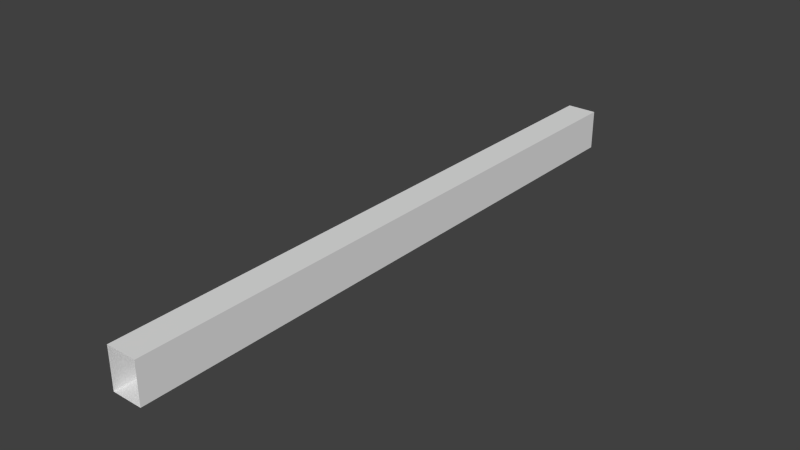 # Source: corridor.blend  (saved by Blender 2.64.0; exported with 4.5.12 LTS)
import bpy
from mathutils import Matrix  # noqa: F401  (used for matrix-valued properties, if any)

bpy.ops.wm.read_factory_settings(use_empty=True)
scene = bpy.context.scene
scene.name = 'Scene'

# ---- collections
col_collection_1 = bpy.data.collections.new('Collection 1'); scene.collection.children.link(col_collection_1)

# ---- world
world_world = bpy.data.worlds.new('World'); scene.world = world_world
world_world.color = (0.05088, 0.05088, 0.05088)
world_world.use_sun_shadow = False
world_world.sun_shadow_jitter_overblur = 0.0
world_world.cycles.sampling_method = 'MANUAL'
world_world.cycles.sample_map_resolution = 256

# ---- meshes
me_cube = bpy.data.meshes.new('Cube')
me_cube.from_pydata([(-1.0, -1.0, -0.4977), (-1.0, 1.0, -0.4977), (1.0, 1.0, -0.4977), (1.0, -1.0, -0.4977), (-1.0, -1.0, 1.502), (-1.0, 1.0, 1.502), (1.0, 1.0, 1.502), (1.0, -1.0, 1.502)], [], [(4, 0, 1, 5), (6, 2, 3, 7), (0, 3, 2, 1), (7, 4, 5, 6)])
_uv = me_cube.uv_layers.new(name='UVMap')
_uv.uv.foreach_set('vector', [0.01639, 0.6971, 0.01657, 0.5518, 0.9848, 0.5514, 0.9846, 0.6966, 0.01811, 0.2833, 0.01829, 0.1381, 0.9865, 0.1376, 0.9863, 0.2829, 0.01845, 0.9141, 0.01863, 0.7688, 0.9869, 0.7684, 0.9867, 0.9136, 0.9835, 0.4871, 0.01523, 0.4876, 0.01541, 0.3423, 0.9836, 0.3419])
me_cube.use_remesh_preserve_volume = False
me_cube.use_remesh_preserve_attributes = False
me_cube.use_mirror_vertex_groups = False
me_cube.update()

# ---- objects
ob_cube = bpy.data.objects.new('Cube', me_cube)

# ---- transforms, parenting, visibility, modifiers, constraints
ob_cube.location = (0.0, 0.0, 1.0)
ob_cube.scale = (1.5, 30.0, 2.0)
ob_cube.lineart.crease_threshold = 0.0

# ---- collection membership
col_collection_1.objects.link(ob_cube)

# ---- scene / render settings (as saved in the file)
scene.frame_start = 1; scene.frame_end = 250; scene.frame_set(1)
scene.render.engine = 'BLENDER_EEVEE_NEXT'
scene.render.image_settings.color_mode = 'RGB'
scene.render.image_settings.compression = 90
scene.render.resolution_percentage = 50
scene.render.dither_intensity = 0.0
scene.render.bake_margin = 2
scene.render.bake_bias = 0.0
scene.cycles.use_denoising = False
scene.cycles.samples = 10
scene.cycles.sampling_pattern = 'TABULATED_SOBOL'
scene.cycles.light_sampling_threshold = 0.0
scene.cycles.use_adaptive_sampling = False
scene.cycles.use_light_tree = False
scene.cycles.blur_glossy = 0.0
scene.cycles.volume_bounces = 1
scene.cycles.pixel_filter_type = 'GAUSSIAN'
scene.cycles.sample_clamp_indirect = 0.0
scene.view_settings.view_transform = 'Standard'
bpy.context.view_layer.update()

# ---- added for rendering (the .blend has no active camera and no usable light): camera, sun
cam_auto = bpy.data.cameras.new('AutoCamera')
cam_auto.lens = 50.0
cam_auto.sensor_width = 36.0
cam_auto.clip_end = 1000.0
ob_auto_camera = bpy.data.objects.new('AutoCamera', cam_auto)
scene.collection.objects.link(ob_auto_camera)
ob_auto_camera.location = (55.7059, -66.8471, 46.5694)
ob_auto_camera.rotation_euler = (1.09748, -7.21219e-08, 0.694738)
scene.camera = ob_auto_camera
light_auto_sun = bpy.data.lights.new('AutoSun', 'SUN')
light_auto_sun.energy = 3.0
light_auto_sun.angle = 0.0523599
ob_auto_sun = bpy.data.objects.new('AutoSun', light_auto_sun)
scene.collection.objects.link(ob_auto_sun)
ob_auto_sun.rotation_euler = (0.872665, 0.174533, 0.523599)
bpy.context.view_layer.update()
